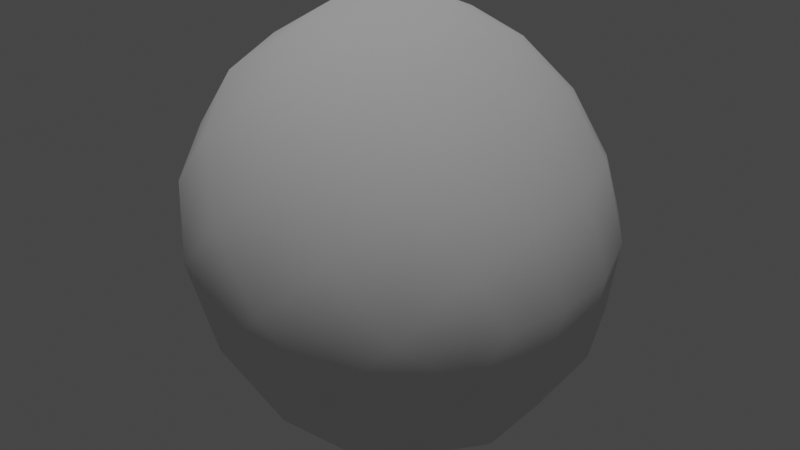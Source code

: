 # Source: blend.blend  (saved by Blender 3.3.6; exported with 4.5.12 LTS)
import bpy
from mathutils import Matrix  # noqa: F401  (used for matrix-valued properties, if any)

bpy.ops.wm.read_factory_settings(use_empty=True)
scene = bpy.context.scene
scene.name = 'Scene'

# ---- collections
col_collection = bpy.data.collections.new('Collection'); scene.collection.children.link(col_collection)

# ---- world
world_world = bpy.data.worlds.new('World'); scene.world = world_world
world_world.use_nodes = True; world_world.node_tree.nodes.clear()
_N = world_world.node_tree.nodes; _L = world_world.node_tree.links
n0 = _N.new('ShaderNodeOutputWorld'); n0.name = 'World Output'; n0.location = (300, 300)
n1 = _N.new('ShaderNodeBackground'); n1.name = 'Background'; n1.location = (10, 300)
n1.inputs[0].default_value = (0.05088, 0.05088, 0.05088, 1.0)
_L.new(n1.outputs[0], n0.inputs[0])
n0.is_active_output = True
world_world.color = (0.05088, 0.05088, 0.05088)
world_world.use_sun_shadow = False
world_world.sun_shadow_jitter_overblur = 0.0

# ---- lights
light_sun = bpy.data.lights.new('Sun', 'SUN')
light_sun.transmission_factor = 0.0
light_sun.energy = 1.0
light_sun.shadow_soft_size = 0.125

# ---- meshes
me_cube = bpy.data.meshes.new('Cube')
me_cube.from_pydata([(-1.0, -2.104, -1.066), (-1.0, -2.104, 0.4704), (-1.0, 0.1043, -1.082), (-1.0, 0.1043, 0.4544), (0.988, -1.77, -0.984), (0.988, -1.77, 0.5526), (0.988, 0.4381, -1.0), (0.988, 0.4381, 0.5366)], [], [(0, 1, 3, 2), (2, 3, 7, 6), (6, 7, 5, 4), (4, 5, 1, 0), (2, 6, 4, 0), (7, 3, 1, 5)])
me_cube.polygons.foreach_set('use_smooth', [True] * 6)
_uv = me_cube.uv_layers.new(name='UVMap')
_uv.uv.foreach_set('vector', [0.375, 0.0, 0.625, 0.0, 0.625, 0.25, 0.375, 0.25, 0.375, 0.25, 0.625, 0.25, 0.625, 0.5, 0.375, 0.5, 0.375, 0.5, 0.625, 0.5, 0.625, 0.75, 0.375, 0.75, 0.375, 0.75, 0.625, 0.75, 0.625, 1.0, 0.375, 1.0, 0.125, 0.5, 0.375, 0.5, 0.375, 0.75, 0.125, 0.75, 0.625, 0.5, 0.875, 0.5, 0.875, 0.75, 0.625, 0.75])
me_cube.update()

# ---- objects
ob_cube = bpy.data.objects.new('Cube', me_cube)
ob_sun = bpy.data.objects.new('Sun', light_sun)

# ---- transforms, parenting, visibility, modifiers, constraints
ob_cube.location = (0.0, 0.0, 0.4766)
ob_cube.rotation_euler = (0.0, -2.342, 0.2042)
_m = ob_cube.modifiers.new('Subdivision', 'SUBSURF')
_m.levels = 5
_m.show_only_control_edges = False
_m = ob_cube.modifiers.new('Displace', 'DISPLACE')
ob_sun.location = (0.0, 0.0, 0.0)

# ---- collection membership
col_collection.objects.link(ob_cube)
col_collection.objects.link(ob_sun)

# ---- scene / render settings (as saved in the file)
scene.frame_start = 1; scene.frame_end = 250; scene.frame_set(1)
scene.render.engine = 'BLENDER_EEVEE_NEXT'
scene.cycles.sampling_pattern = 'TABULATED_SOBOL'
scene.cycles.use_light_tree = False
scene.view_settings.view_transform = 'Filmic'
bpy.context.view_layer.update()

# ---- added for rendering (the .blend has no active camera): camera
cam_auto = bpy.data.cameras.new('AutoCamera')
cam_auto.lens = 50.0
cam_auto.sensor_width = 36.0
cam_auto.clip_end = 1000.0
ob_auto_camera = bpy.data.objects.new('AutoCamera', cam_auto)
scene.collection.objects.link(ob_auto_camera)
ob_auto_camera.location = (4.07269, -5.27115, 3.58273)
ob_auto_camera.rotation_euler = (1.09748, -7.21219e-08, 0.694738)
scene.camera = ob_auto_camera
bpy.context.view_layer.update()
